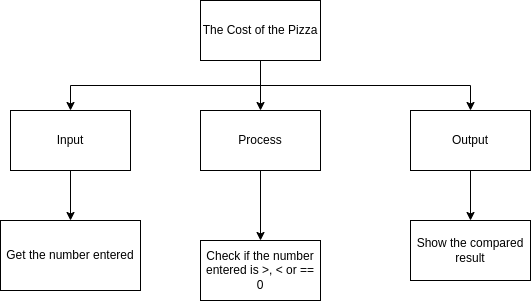

The diagram above was exported from draw.io. Its source (the exported page's mxGraphModel, read from the mxfile embedded in the PNG):
<mxGraphModel dx="1353" dy="519" grid="1" gridSize="10" guides="1" tooltips="1" connect="1" arrows="1" fold="1" page="1" pageScale="1" pageWidth="827" pageHeight="1169" math="0" shadow="0">
  <root>
    <mxCell id="0" />
    <mxCell id="1" parent="0" />
    <mxCell id="7" style="edgeStyle=orthogonalEdgeStyle;html=1;exitX=0.5;exitY=1;exitDx=0;exitDy=0;entryX=0.5;entryY=0;entryDx=0;entryDy=0;rounded=0;" parent="1" source="2" target="3" edge="1">
      <mxGeometry relative="1" as="geometry" />
    </mxCell>
    <mxCell id="9" style="edgeStyle=orthogonalEdgeStyle;rounded=0;html=1;exitX=0.5;exitY=1;exitDx=0;exitDy=0;entryX=0.5;entryY=0;entryDx=0;entryDy=0;" parent="1" source="2" target="4" edge="1">
      <mxGeometry relative="1" as="geometry" />
    </mxCell>
    <mxCell id="17" style="edgeStyle=orthogonalEdgeStyle;rounded=0;html=1;exitX=0.5;exitY=1;exitDx=0;exitDy=0;entryX=0.5;entryY=0;entryDx=0;entryDy=0;" parent="1" source="2" target="5" edge="1">
      <mxGeometry relative="1" as="geometry" />
    </mxCell>
    <mxCell id="2" value="The Cost of the Pizza" style="rounded=0;whiteSpace=wrap;html=1;" parent="1" vertex="1">
      <mxGeometry x="160" y="150" width="120" height="60" as="geometry" />
    </mxCell>
    <mxCell id="8" style="edgeStyle=orthogonalEdgeStyle;rounded=0;html=1;exitX=0.5;exitY=1;exitDx=0;exitDy=0;entryX=0.5;entryY=0;entryDx=0;entryDy=0;" parent="1" source="3" target="6" edge="1">
      <mxGeometry relative="1" as="geometry" />
    </mxCell>
    <mxCell id="3" value="Input" style="rounded=0;whiteSpace=wrap;html=1;" parent="1" vertex="1">
      <mxGeometry x="-30" y="260" width="120" height="60" as="geometry" />
    </mxCell>
    <mxCell id="13" style="edgeStyle=orthogonalEdgeStyle;rounded=0;html=1;exitX=0.5;exitY=1;exitDx=0;exitDy=0;entryX=0.5;entryY=0;entryDx=0;entryDy=0;" parent="1" source="4" target="11" edge="1">
      <mxGeometry relative="1" as="geometry" />
    </mxCell>
    <mxCell id="4" value="Process" style="rounded=0;whiteSpace=wrap;html=1;" parent="1" vertex="1">
      <mxGeometry x="160" y="260" width="120" height="60" as="geometry" />
    </mxCell>
    <mxCell id="18" style="edgeStyle=orthogonalEdgeStyle;rounded=0;html=1;exitX=0.5;exitY=1;exitDx=0;exitDy=0;entryX=0.5;entryY=0;entryDx=0;entryDy=0;" parent="1" source="5" target="16" edge="1">
      <mxGeometry relative="1" as="geometry" />
    </mxCell>
    <mxCell id="5" value="Output" style="rounded=0;whiteSpace=wrap;html=1;" parent="1" vertex="1">
      <mxGeometry x="370" y="260" width="120" height="60" as="geometry" />
    </mxCell>
    <mxCell id="6" value="Get the number entered" style="rounded=0;whiteSpace=wrap;html=1;" parent="1" vertex="1">
      <mxGeometry x="-40" y="370" width="140" height="70" as="geometry" />
    </mxCell>
    <mxCell id="11" value="Check if the number entered is &amp;gt;, &amp;lt; or == 0" style="rounded=0;whiteSpace=wrap;html=1;" parent="1" vertex="1">
      <mxGeometry x="160" y="390" width="120" height="60" as="geometry" />
    </mxCell>
    <mxCell id="16" value="Show the compared result" style="rounded=0;whiteSpace=wrap;html=1;" parent="1" vertex="1">
      <mxGeometry x="370" y="370" width="120" height="60" as="geometry" />
    </mxCell>
  </root>
</mxGraphModel>